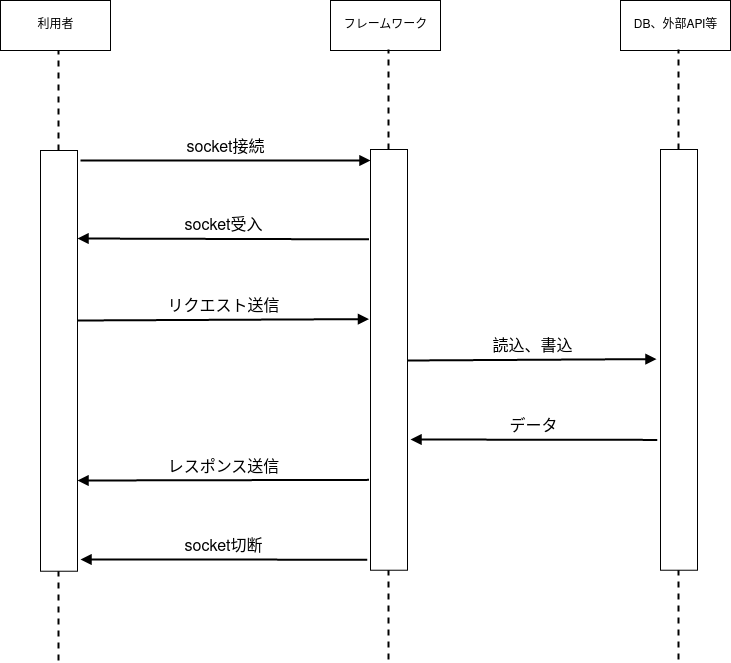

The diagram above was exported from draw.io. Its source (the exported page's mxGraphModel, read from the mxfile embedded in the PNG):
<mxGraphModel dx="2842" dy="1065" grid="1" gridSize="10" guides="1" tooltips="1" connect="1" arrows="1" fold="1" page="1" pageScale="1" pageWidth="1169" pageHeight="827" math="0" shadow="0">
  <root>
    <mxCell id="0" />
    <mxCell id="1" parent="0" />
    <mxCell id="SG8RjvMNyAm4R4t5LrN9-2" value="利用者" style="html=1;" vertex="1" parent="1">
      <mxGeometry x="-949" y="84" width="110" height="50" as="geometry" />
    </mxCell>
    <mxCell id="SG8RjvMNyAm4R4t5LrN9-6" value="" style="group" vertex="1" connectable="0" parent="1">
      <mxGeometry x="-909" y="134" width="37" height="610" as="geometry" />
    </mxCell>
    <mxCell id="SG8RjvMNyAm4R4t5LrN9-3" value="" style="html=1;points=[];perimeter=orthogonalPerimeter;" vertex="1" parent="SG8RjvMNyAm4R4t5LrN9-6">
      <mxGeometry y="100" width="37" height="420.73" as="geometry" />
    </mxCell>
    <mxCell id="SG8RjvMNyAm4R4t5LrN9-4" value="" style="endArrow=none;dashed=1;html=1;rounded=0;jumpSize=7;strokeWidth=2;" edge="1" parent="SG8RjvMNyAm4R4t5LrN9-6" source="SG8RjvMNyAm4R4t5LrN9-3">
      <mxGeometry width="50" height="50" relative="1" as="geometry">
        <mxPoint x="18" y="89.26829268292683" as="sourcePoint" />
        <mxPoint x="18" as="targetPoint" />
      </mxGeometry>
    </mxCell>
    <mxCell id="SG8RjvMNyAm4R4t5LrN9-5" value="" style="endArrow=none;dashed=1;html=1;rounded=0;jumpSize=7;strokeWidth=2;" edge="1" parent="SG8RjvMNyAm4R4t5LrN9-6">
      <mxGeometry width="50" height="50" relative="1" as="geometry">
        <mxPoint x="18" y="610" as="sourcePoint" />
        <mxPoint x="18" y="520.7317073170731" as="targetPoint" />
      </mxGeometry>
    </mxCell>
    <mxCell id="SG8RjvMNyAm4R4t5LrN9-11" value="フレームワーク" style="html=1;" vertex="1" parent="1">
      <mxGeometry x="-619" y="84" width="110" height="50" as="geometry" />
    </mxCell>
    <mxCell id="t87GjeKaclY4qf1GkcaO-1" value="" style="group" vertex="1" connectable="0" parent="1">
      <mxGeometry x="-579" y="133" width="37" height="610" as="geometry" />
    </mxCell>
    <mxCell id="t87GjeKaclY4qf1GkcaO-2" value="" style="html=1;points=[];perimeter=orthogonalPerimeter;" vertex="1" parent="t87GjeKaclY4qf1GkcaO-1">
      <mxGeometry y="100" width="37" height="420.73" as="geometry" />
    </mxCell>
    <mxCell id="t87GjeKaclY4qf1GkcaO-3" value="" style="endArrow=none;dashed=1;html=1;rounded=0;jumpSize=7;strokeWidth=2;" edge="1" parent="t87GjeKaclY4qf1GkcaO-1" source="t87GjeKaclY4qf1GkcaO-2">
      <mxGeometry width="50" height="50" relative="1" as="geometry">
        <mxPoint x="18" y="89.26829268292683" as="sourcePoint" />
        <mxPoint x="18" as="targetPoint" />
      </mxGeometry>
    </mxCell>
    <mxCell id="t87GjeKaclY4qf1GkcaO-4" value="" style="endArrow=none;dashed=1;html=1;rounded=0;jumpSize=7;strokeWidth=2;" edge="1" parent="t87GjeKaclY4qf1GkcaO-1">
      <mxGeometry width="50" height="50" relative="1" as="geometry">
        <mxPoint x="18" y="610" as="sourcePoint" />
        <mxPoint x="18" y="520.7317073170731" as="targetPoint" />
      </mxGeometry>
    </mxCell>
    <mxCell id="t87GjeKaclY4qf1GkcaO-5" value="DB、外部API等" style="html=1;" vertex="1" parent="1">
      <mxGeometry x="-329" y="84" width="110" height="50" as="geometry" />
    </mxCell>
    <mxCell id="t87GjeKaclY4qf1GkcaO-6" value="" style="group" vertex="1" connectable="0" parent="1">
      <mxGeometry x="-289" y="133" width="37" height="610" as="geometry" />
    </mxCell>
    <mxCell id="t87GjeKaclY4qf1GkcaO-7" value="" style="html=1;points=[];perimeter=orthogonalPerimeter;" vertex="1" parent="t87GjeKaclY4qf1GkcaO-6">
      <mxGeometry y="100" width="37" height="420.73" as="geometry" />
    </mxCell>
    <mxCell id="t87GjeKaclY4qf1GkcaO-8" value="" style="endArrow=none;dashed=1;html=1;rounded=0;jumpSize=7;strokeWidth=2;" edge="1" parent="t87GjeKaclY4qf1GkcaO-6" source="t87GjeKaclY4qf1GkcaO-7">
      <mxGeometry width="50" height="50" relative="1" as="geometry">
        <mxPoint x="18" y="89.26829268292683" as="sourcePoint" />
        <mxPoint x="18" as="targetPoint" />
      </mxGeometry>
    </mxCell>
    <mxCell id="t87GjeKaclY4qf1GkcaO-9" value="" style="endArrow=none;dashed=1;html=1;rounded=0;jumpSize=7;strokeWidth=2;" edge="1" parent="t87GjeKaclY4qf1GkcaO-6">
      <mxGeometry width="50" height="50" relative="1" as="geometry">
        <mxPoint x="18" y="610" as="sourcePoint" />
        <mxPoint x="18" y="520.7317073170731" as="targetPoint" />
      </mxGeometry>
    </mxCell>
    <mxCell id="t87GjeKaclY4qf1GkcaO-10" value="&lt;font style=&quot;font-size: 16px&quot;&gt;socket接続&lt;/font&gt;" style="html=1;verticalAlign=bottom;endArrow=block;rounded=0;strokeWidth=2;jumpSize=7;" edge="1" parent="1">
      <mxGeometry width="80" relative="1" as="geometry">
        <mxPoint x="-869" y="244" as="sourcePoint" />
        <mxPoint x="-579" y="244" as="targetPoint" />
      </mxGeometry>
    </mxCell>
    <mxCell id="t87GjeKaclY4qf1GkcaO-11" value="socket受入" style="html=1;verticalAlign=bottom;endArrow=block;rounded=0;fontSize=16;strokeWidth=2;jumpSize=7;exitX=-0.041;exitY=0.147;exitDx=0;exitDy=0;exitPerimeter=0;" edge="1" parent="1">
      <mxGeometry width="80" relative="1" as="geometry">
        <mxPoint x="-580.5170000000003" y="322.84731" as="sourcePoint" />
        <mxPoint x="-872" y="322" as="targetPoint" />
      </mxGeometry>
    </mxCell>
    <mxCell id="t87GjeKaclY4qf1GkcaO-12" value="リクエスト送信" style="html=1;verticalAlign=bottom;endArrow=block;rounded=0;fontSize=16;strokeWidth=2;jumpSize=7;entryX=-0.041;entryY=0.213;entryDx=0;entryDy=0;entryPerimeter=0;" edge="1" parent="1">
      <mxGeometry width="80" relative="1" as="geometry">
        <mxPoint x="-872" y="404" as="sourcePoint" />
        <mxPoint x="-580.5170000000003" y="402.6154899999999" as="targetPoint" />
      </mxGeometry>
    </mxCell>
    <mxCell id="t87GjeKaclY4qf1GkcaO-13" value="読込、書込" style="html=1;verticalAlign=bottom;endArrow=block;rounded=0;fontSize=16;strokeWidth=2;jumpSize=7;entryX=-0.108;entryY=0.308;entryDx=0;entryDy=0;entryPerimeter=0;" edge="1" parent="1">
      <mxGeometry width="80" relative="1" as="geometry">
        <mxPoint x="-542" y="444" as="sourcePoint" />
        <mxPoint x="-292.9960000000001" y="442.58484" as="targetPoint" />
      </mxGeometry>
    </mxCell>
    <mxCell id="t87GjeKaclY4qf1GkcaO-14" value="データ" style="html=1;verticalAlign=bottom;endArrow=block;rounded=0;fontSize=16;strokeWidth=2;jumpSize=7;exitX=-0.086;exitY=0.405;exitDx=0;exitDy=0;exitPerimeter=0;" edge="1" parent="1">
      <mxGeometry width="80" relative="1" as="geometry">
        <mxPoint x="-292.18200000000024" y="523.3956499999999" as="sourcePoint" />
        <mxPoint x="-539" y="523" as="targetPoint" />
      </mxGeometry>
    </mxCell>
    <mxCell id="t87GjeKaclY4qf1GkcaO-15" value="レスポンス送信" style="html=1;verticalAlign=bottom;endArrow=block;rounded=0;fontSize=16;strokeWidth=2;jumpSize=7;exitX=-0.041;exitY=0.5;exitDx=0;exitDy=0;exitPerimeter=0;" edge="1" parent="1">
      <mxGeometry width="80" relative="1" as="geometry">
        <mxPoint x="-580.5170000000003" y="563.365" as="sourcePoint" />
        <mxPoint x="-872" y="564" as="targetPoint" />
      </mxGeometry>
    </mxCell>
    <mxCell id="t87GjeKaclY4qf1GkcaO-16" value="socket切断" style="html=1;verticalAlign=bottom;endArrow=block;rounded=0;fontSize=16;strokeWidth=2;jumpSize=7;exitX=-0.086;exitY=0.597;exitDx=0;exitDy=0;exitPerimeter=0;" edge="1" parent="1">
      <mxGeometry width="80" relative="1" as="geometry">
        <mxPoint x="-582.1820000000002" y="643.17581" as="sourcePoint" />
        <mxPoint x="-869" y="643" as="targetPoint" />
      </mxGeometry>
    </mxCell>
  </root>
</mxGraphModel>